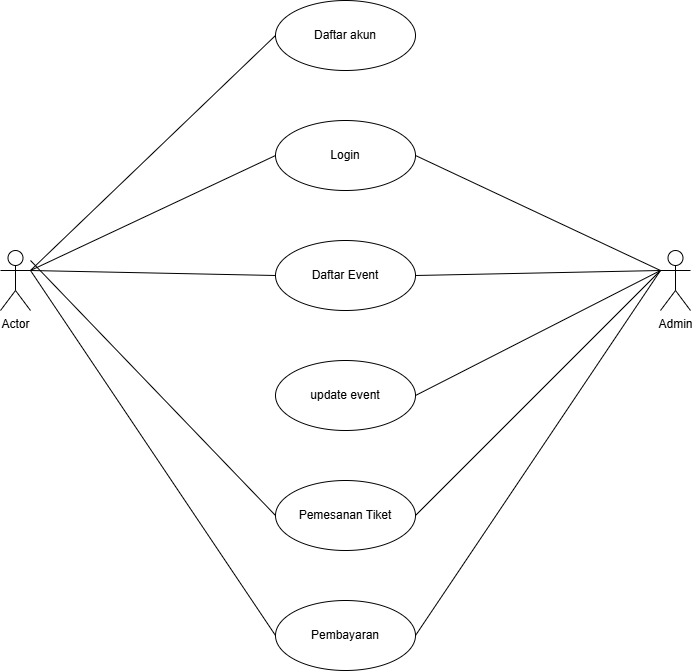

The diagram above was exported from draw.io. Its source (the exported page's mxGraphModel, read from the mxfile embedded in the PNG):
<mxGraphModel dx="872" dy="465" grid="1" gridSize="10" guides="1" tooltips="1" connect="1" arrows="1" fold="1" page="1" pageScale="1" pageWidth="850" pageHeight="1100" math="0" shadow="0">
  <root>
    <mxCell id="0" />
    <mxCell id="1" parent="0" />
    <mxCell id="Q9K25kEKDwy5y-8Pej1K-1" value="&lt;font dir=&quot;auto&quot; style=&quot;vertical-align: inherit;&quot;&gt;&lt;font dir=&quot;auto&quot; style=&quot;vertical-align: inherit;&quot;&gt;Daftar akun&lt;/font&gt;&lt;/font&gt;" style="ellipse;whiteSpace=wrap;html=1;" parent="1" vertex="1">
      <mxGeometry x="355" y="170" width="140" height="70" as="geometry" />
    </mxCell>
    <mxCell id="Q9K25kEKDwy5y-8Pej1K-2" value="&lt;font dir=&quot;auto&quot; style=&quot;vertical-align: inherit;&quot;&gt;&lt;font dir=&quot;auto&quot; style=&quot;vertical-align: inherit;&quot;&gt;Login&lt;/font&gt;&lt;/font&gt;" style="ellipse;whiteSpace=wrap;html=1;" parent="1" vertex="1">
      <mxGeometry x="355" y="290" width="140" height="70" as="geometry" />
    </mxCell>
    <mxCell id="Q9K25kEKDwy5y-8Pej1K-3" value="&lt;font dir=&quot;auto&quot; style=&quot;vertical-align: inherit;&quot;&gt;&lt;font dir=&quot;auto&quot; style=&quot;vertical-align: inherit;&quot;&gt;&lt;font dir=&quot;auto&quot; style=&quot;vertical-align: inherit;&quot;&gt;&lt;font dir=&quot;auto&quot; style=&quot;vertical-align: inherit;&quot;&gt;&lt;font dir=&quot;auto&quot; style=&quot;vertical-align: inherit;&quot;&gt;&lt;font dir=&quot;auto&quot; style=&quot;vertical-align: inherit;&quot;&gt;Daftar Event&lt;/font&gt;&lt;/font&gt;&lt;/font&gt;&lt;/font&gt;&lt;/font&gt;&lt;/font&gt;" style="ellipse;whiteSpace=wrap;html=1;" parent="1" vertex="1">
      <mxGeometry x="355" y="410" width="140" height="70" as="geometry" />
    </mxCell>
    <mxCell id="Q9K25kEKDwy5y-8Pej1K-4" value="update event" style="ellipse;whiteSpace=wrap;html=1;" parent="1" vertex="1">
      <mxGeometry x="355" y="530" width="140" height="70" as="geometry" />
    </mxCell>
    <mxCell id="Q9K25kEKDwy5y-8Pej1K-5" value="Pemesanan Tiket" style="ellipse;whiteSpace=wrap;html=1;" parent="1" vertex="1">
      <mxGeometry x="355" y="650" width="140" height="70" as="geometry" />
    </mxCell>
    <mxCell id="Q9K25kEKDwy5y-8Pej1K-6" value="Pembayaran" style="ellipse;whiteSpace=wrap;html=1;" parent="1" vertex="1">
      <mxGeometry x="355" y="770" width="140" height="70" as="geometry" />
    </mxCell>
    <mxCell id="Q9K25kEKDwy5y-8Pej1K-7" value="Actor" style="shape=umlActor;verticalLabelPosition=bottom;verticalAlign=top;html=1;" parent="1" vertex="1">
      <mxGeometry x="80" y="420" width="30" height="60" as="geometry" />
    </mxCell>
    <mxCell id="Q9K25kEKDwy5y-8Pej1K-8" value="Admin" style="shape=umlActor;verticalLabelPosition=bottom;verticalAlign=top;html=1;" parent="1" vertex="1">
      <mxGeometry x="740" y="420" width="30" height="60" as="geometry" />
    </mxCell>
    <mxCell id="Q9K25kEKDwy5y-8Pej1K-9" value="" style="endArrow=none;html=1;rounded=0;exitX=1;exitY=0.3333333333333333;exitDx=0;exitDy=0;exitPerimeter=0;entryX=0;entryY=0.5;entryDx=0;entryDy=0;" parent="1" source="Q9K25kEKDwy5y-8Pej1K-7" target="Q9K25kEKDwy5y-8Pej1K-1" edge="1">
      <mxGeometry width="50" height="50" relative="1" as="geometry">
        <mxPoint x="330" y="570" as="sourcePoint" />
        <mxPoint x="380" y="520" as="targetPoint" />
      </mxGeometry>
    </mxCell>
    <mxCell id="Q9K25kEKDwy5y-8Pej1K-10" value="" style="endArrow=none;html=1;rounded=0;exitX=1;exitY=0.3333333333333333;exitDx=0;exitDy=0;exitPerimeter=0;entryX=0;entryY=0.5;entryDx=0;entryDy=0;" parent="1" source="Q9K25kEKDwy5y-8Pej1K-7" target="Q9K25kEKDwy5y-8Pej1K-2" edge="1">
      <mxGeometry width="50" height="50" relative="1" as="geometry">
        <mxPoint x="300" y="540" as="sourcePoint" />
        <mxPoint x="350" y="490" as="targetPoint" />
      </mxGeometry>
    </mxCell>
    <mxCell id="Q9K25kEKDwy5y-8Pej1K-11" value="" style="endArrow=none;html=1;rounded=0;exitX=1;exitY=0.3333333333333333;exitDx=0;exitDy=0;exitPerimeter=0;entryX=0;entryY=0.5;entryDx=0;entryDy=0;" parent="1" source="Q9K25kEKDwy5y-8Pej1K-7" target="Q9K25kEKDwy5y-8Pej1K-3" edge="1">
      <mxGeometry width="50" height="50" relative="1" as="geometry">
        <mxPoint x="220" y="620" as="sourcePoint" />
        <mxPoint x="465" y="510" as="targetPoint" />
      </mxGeometry>
    </mxCell>
    <mxCell id="Q9K25kEKDwy5y-8Pej1K-13" value="" style="endArrow=none;html=1;rounded=0;entryX=0;entryY=0.5;entryDx=0;entryDy=0;" parent="1" target="Q9K25kEKDwy5y-8Pej1K-5" edge="1">
      <mxGeometry width="50" height="50" relative="1" as="geometry">
        <mxPoint x="110" y="430" as="sourcePoint" />
        <mxPoint x="565" y="760" as="targetPoint" />
      </mxGeometry>
    </mxCell>
    <mxCell id="Q9K25kEKDwy5y-8Pej1K-14" value="" style="endArrow=none;html=1;rounded=0;exitX=1;exitY=0.3333333333333333;exitDx=0;exitDy=0;exitPerimeter=0;entryX=0;entryY=0.5;entryDx=0;entryDy=0;" parent="1" source="Q9K25kEKDwy5y-8Pej1K-7" target="Q9K25kEKDwy5y-8Pej1K-6" edge="1">
      <mxGeometry width="50" height="50" relative="1" as="geometry">
        <mxPoint x="290" y="810" as="sourcePoint" />
        <mxPoint x="535" y="700" as="targetPoint" />
      </mxGeometry>
    </mxCell>
    <mxCell id="Q9K25kEKDwy5y-8Pej1K-15" value="" style="endArrow=none;html=1;rounded=0;exitX=1;exitY=0.5;exitDx=0;exitDy=0;entryX=0;entryY=0.3333333333333333;entryDx=0;entryDy=0;entryPerimeter=0;" parent="1" source="Q9K25kEKDwy5y-8Pej1K-2" target="Q9K25kEKDwy5y-8Pej1K-8" edge="1">
      <mxGeometry width="50" height="50" relative="1" as="geometry">
        <mxPoint x="560" y="450" as="sourcePoint" />
        <mxPoint x="805" y="340" as="targetPoint" />
      </mxGeometry>
    </mxCell>
    <mxCell id="Q9K25kEKDwy5y-8Pej1K-16" value="" style="endArrow=none;html=1;rounded=0;exitX=1;exitY=0.5;exitDx=0;exitDy=0;entryX=0;entryY=0.3333333333333333;entryDx=0;entryDy=0;entryPerimeter=0;" parent="1" source="Q9K25kEKDwy5y-8Pej1K-3" target="Q9K25kEKDwy5y-8Pej1K-8" edge="1">
      <mxGeometry width="50" height="50" relative="1" as="geometry">
        <mxPoint x="740" y="390" as="sourcePoint" />
        <mxPoint x="985" y="280" as="targetPoint" />
      </mxGeometry>
    </mxCell>
    <mxCell id="Q9K25kEKDwy5y-8Pej1K-17" value="" style="endArrow=none;html=1;rounded=0;exitX=1;exitY=0.5;exitDx=0;exitDy=0;entryX=0;entryY=0.3333333333333333;entryDx=0;entryDy=0;entryPerimeter=0;" parent="1" source="Q9K25kEKDwy5y-8Pej1K-4" target="Q9K25kEKDwy5y-8Pej1K-8" edge="1">
      <mxGeometry width="50" height="50" relative="1" as="geometry">
        <mxPoint x="610" y="640" as="sourcePoint" />
        <mxPoint x="855" y="530" as="targetPoint" />
      </mxGeometry>
    </mxCell>
    <mxCell id="Q9K25kEKDwy5y-8Pej1K-18" value="" style="endArrow=none;html=1;rounded=0;exitX=1;exitY=0.5;exitDx=0;exitDy=0;entryX=0;entryY=0.3333333333333333;entryDx=0;entryDy=0;entryPerimeter=0;" parent="1" source="Q9K25kEKDwy5y-8Pej1K-5" target="Q9K25kEKDwy5y-8Pej1K-8" edge="1">
      <mxGeometry width="50" height="50" relative="1" as="geometry">
        <mxPoint x="710" y="680" as="sourcePoint" />
        <mxPoint x="955" y="570" as="targetPoint" />
      </mxGeometry>
    </mxCell>
    <mxCell id="Q9K25kEKDwy5y-8Pej1K-19" value="" style="endArrow=none;html=1;rounded=0;exitX=1;exitY=0.5;exitDx=0;exitDy=0;entryX=0;entryY=0.3333333333333333;entryDx=0;entryDy=0;entryPerimeter=0;" parent="1" source="Q9K25kEKDwy5y-8Pej1K-6" target="Q9K25kEKDwy5y-8Pej1K-8" edge="1">
      <mxGeometry width="50" height="50" relative="1" as="geometry">
        <mxPoint x="660" y="760" as="sourcePoint" />
        <mxPoint x="905" y="650" as="targetPoint" />
      </mxGeometry>
    </mxCell>
  </root>
</mxGraphModel>